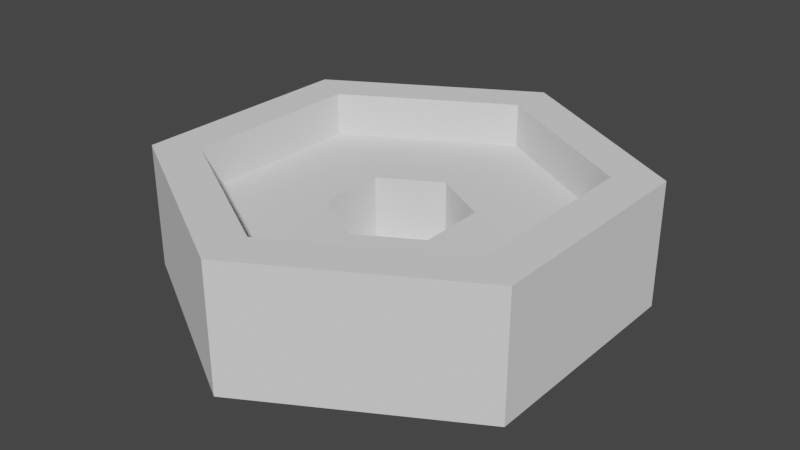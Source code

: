 # Source: ButtonHolder.blend  (saved by Blender 2.93.20; exported with 4.5.12 LTS)
import bpy
from mathutils import Matrix  # noqa: F401  (used for matrix-valued properties, if any)

bpy.ops.wm.read_factory_settings(use_empty=True)
scene = bpy.context.scene
scene.name = 'Scene'

# ---- collections
col_collection = bpy.data.collections.new('Collection'); scene.collection.children.link(col_collection)

# ---- world
world_world = bpy.data.worlds.new('World'); scene.world = world_world
world_world.use_nodes = True; world_world.node_tree.nodes.clear()
_N = world_world.node_tree.nodes; _L = world_world.node_tree.links
n0 = _N.new('ShaderNodeOutputWorld'); n0.name = 'World Output'; n0.location = (300, 300)
n1 = _N.new('ShaderNodeBackground'); n1.name = 'Background'; n1.location = (10, 300)
n1.inputs[0].default_value = (0.05088, 0.05088, 0.05088, 1.0)
_L.new(n1.outputs[0], n0.inputs[0])
n0.is_active_output = True
world_world.color = (0.05088, 0.05088, 0.05088)
world_world.use_sun_shadow = False
world_world.sun_shadow_jitter_overblur = 0.0

# ---- meshes
me_cylinder_001 = bpy.data.meshes.new('Cylinder.001')
me_cylinder_001.from_pydata([(0.0, 0.13, -0.035), (0.0, 0.1037, 0.035), (0.1126, 0.065, -0.035), (0.08984, 0.05187, 0.035), (0.1126, -0.065, -0.035), (0.08984, -0.05187, 0.035), (-1.136e-08, -0.13, -0.035), (-8.654e-09, -0.1037, 0.035), (-0.1126, -0.065, -0.035), (-0.08984, -0.05187, 0.035), (-0.1126, 0.065, -0.035), (-0.08984, 0.05187, 0.035), (0.1126, 0.065, 0.035), (0.0, 0.13, 0.035), (0.1126, -0.065, 0.035), (-1.136e-08, -0.13, 0.035), (-0.1126, -0.065, 0.035), (-0.1126, 0.065, 0.035), (0.03319, 0.01916, 0.0103), (2.573e-09, 0.03832, 0.0103), (0.03319, -0.01916, 0.0103), (6.732e-10, -0.03832, 0.0103), (-0.03319, -0.01916, 0.0103), (-0.03319, 0.01916, 0.0103), (0.08984, 0.05187, 0.0103), (3.218e-10, 0.1037, 0.0103), (0.08984, -0.05187, 0.0103), (-8.332e-09, -0.1037, 0.0103), (-0.08984, -0.05187, 0.0103), (-0.08984, 0.05187, 0.0103), (0.03319, 0.01916, -0.02696), (2.662e-09, 0.03832, -0.02696), (0.03319, -0.01916, -0.02696), (7.621e-10, -0.03832, -0.02696), (-0.03319, -0.01916, -0.02696), (-0.03319, 0.01916, -0.02696)], [], [(0, 13, 12, 2), (2, 12, 14, 4), (4, 14, 15, 6), (6, 15, 16, 8), (11, 9, 28, 29), (8, 16, 17, 10), (10, 17, 13, 0), (0, 2, 4, 6, 8, 10), (1, 3, 12, 13), (3, 5, 14, 12), (5, 7, 15, 14), (7, 9, 16, 15), (9, 11, 17, 16), (11, 1, 13, 17), (23, 22, 34, 35), (7, 5, 26, 27), (3, 1, 25, 24), (1, 11, 29, 25), (9, 7, 27, 28), (5, 3, 24, 26), (19, 18, 24, 25), (18, 20, 26, 24), (20, 21, 27, 26), (21, 22, 28, 27), (22, 23, 29, 28), (23, 19, 25, 29), (30, 31, 35, 34, 33, 32), (21, 20, 32, 33), (18, 19, 31, 30), (19, 23, 35, 31), (22, 21, 33, 34), (20, 18, 30, 32)])
_uv = me_cylinder_001.uv_layers.new(name='UVMap')
_uv.uv.foreach_set('vector', [1.0, 0.5, 1.0, 1.0, 0.8333, 1.0, 0.8333, 0.5, 0.8333, 0.5, 0.8333, 1.0, 0.6667, 1.0, 0.6667, 0.5, 0.6667, 0.5, 0.6667, 1.0, 0.5, 1.0, 0.5, 0.5, 0.5, 0.5, 0.5, 1.0, 0.3333, 1.0, 0.3333, 0.5, 0.08414, 0.3458, 0.08414, 0.1542, 0.08414, 0.1542, 0.08414, 0.3458, 0.3333, 0.5, 0.3333, 1.0, 0.1667, 1.0, 0.1667, 0.5, 0.1667, 0.5, 0.1667, 1.0, -8.941e-08, 1.0, -8.941e-08, 0.5, 0.75, 0.49, 0.9578, 0.37, 0.9578, 0.13, 0.75, 0.01, 0.5422, 0.13, 0.5422, 0.37, 0.25, 0.4415, 0.4159, 0.3458, 0.4578, 0.37, 0.25, 0.49, 0.4159, 0.3458, 0.4159, 0.1542, 0.4578, 0.13, 0.4578, 0.37, 0.4159, 0.1542, 0.25, 0.05848, 0.25, 0.01, 0.4578, 0.13, 0.25, 0.05848, 0.08414, 0.1542, 0.04215, 0.13, 0.25, 0.01, 0.08414, 0.1542, 0.08414, 0.3458, 0.04215, 0.37, 0.04215, 0.13, 0.08414, 0.3458, 0.25, 0.4415, 0.25, 0.49, 0.04215, 0.37, 0.1887, 0.2854, 0.1887, 0.2146, 0.1887, 0.2146, 0.1887, 0.2854, 0.25, 0.05848, 0.4159, 0.1542, 0.4159, 0.1542, 0.25, 0.05848, 0.4159, 0.3458, 0.25, 0.4415, 0.25, 0.4415, 0.4159, 0.3458, 0.25, 0.4415, 0.08414, 0.3458, 0.08414, 0.3458, 0.25, 0.4415, 0.08414, 0.1542, 0.25, 0.05848, 0.25, 0.05848, 0.08414, 0.1542, 0.4159, 0.1542, 0.4159, 0.3458, 0.4159, 0.3458, 0.4159, 0.1542, 0.25, 0.3207, 0.3113, 0.2854, 0.4159, 0.3458, 0.25, 0.4415, 0.3113, 0.2854, 0.3113, 0.2146, 0.4159, 0.1542, 0.4159, 0.3458, 0.3113, 0.2146, 0.25, 0.1793, 0.25, 0.05848, 0.4159, 0.1542, 0.25, 0.1793, 0.1887, 0.2146, 0.08414, 0.1542, 0.25, 0.05848, 0.1887, 0.2146, 0.1887, 0.2854, 0.08414, 0.3458, 0.08414, 0.1542, 0.1887, 0.2854, 0.25, 0.3207, 0.25, 0.4415, 0.08414, 0.3458, 0.3113, 0.2854, 0.25, 0.3207, 0.1887, 0.2854, 0.1887, 0.2146, 0.25, 0.1793, 0.3113, 0.2146, 0.25, 0.1793, 0.3113, 0.2146, 0.3113, 0.2146, 0.25, 0.1793, 0.3113, 0.2854, 0.25, 0.3207, 0.25, 0.3207, 0.3113, 0.2854, 0.25, 0.3207, 0.1887, 0.2854, 0.1887, 0.2854, 0.25, 0.3207, 0.1887, 0.2146, 0.25, 0.1793, 0.25, 0.1793, 0.1887, 0.2146, 0.3113, 0.2146, 0.3113, 0.2854, 0.3113, 0.2854, 0.3113, 0.2146])
me_cylinder_001.use_remesh_fix_poles = True
me_cylinder_001.use_remesh_preserve_attributes = False
me_cylinder_001.update()

# ---- objects
ob_buttonholder = bpy.data.objects.new('ButtonHolder', me_cylinder_001)

# ---- transforms, parenting, visibility, modifiers, constraints
ob_buttonholder.location = (0.0, 0.0, 0.03099)

# ---- collection membership
col_collection.objects.link(ob_buttonholder)

# ---- scene / render settings (as saved in the file)
scene.frame_start = 1; scene.frame_end = 250; scene.frame_set(1)
scene.render.engine = 'BLENDER_EEVEE_NEXT'
scene.cycles.use_denoising = False
scene.cycles.samples = 128
scene.cycles.sampling_pattern = 'TABULATED_SOBOL'
scene.cycles.use_adaptive_sampling = False
scene.cycles.use_light_tree = False
scene.view_settings.view_transform = 'Filmic'
bpy.context.view_layer.update()

# ---- added for rendering (the .blend has no active camera and no usable light): camera, sun
cam_auto = bpy.data.cameras.new('AutoCamera')
cam_auto.lens = 50.0
cam_auto.sensor_width = 36.0
cam_auto.clip_end = 1000.0
ob_auto_camera = bpy.data.objects.new('AutoCamera', cam_auto)
scene.collection.objects.link(ob_auto_camera)
ob_auto_camera.location = (0.324753, -0.389703, 0.290788)
ob_auto_camera.rotation_euler = (1.09748, -7.21219e-08, 0.694738)
scene.camera = ob_auto_camera
light_auto_sun = bpy.data.lights.new('AutoSun', 'SUN')
light_auto_sun.energy = 3.0
light_auto_sun.angle = 0.0523599
ob_auto_sun = bpy.data.objects.new('AutoSun', light_auto_sun)
scene.collection.objects.link(ob_auto_sun)
ob_auto_sun.rotation_euler = (0.872665, 0.174533, 0.523599)
bpy.context.view_layer.update()
